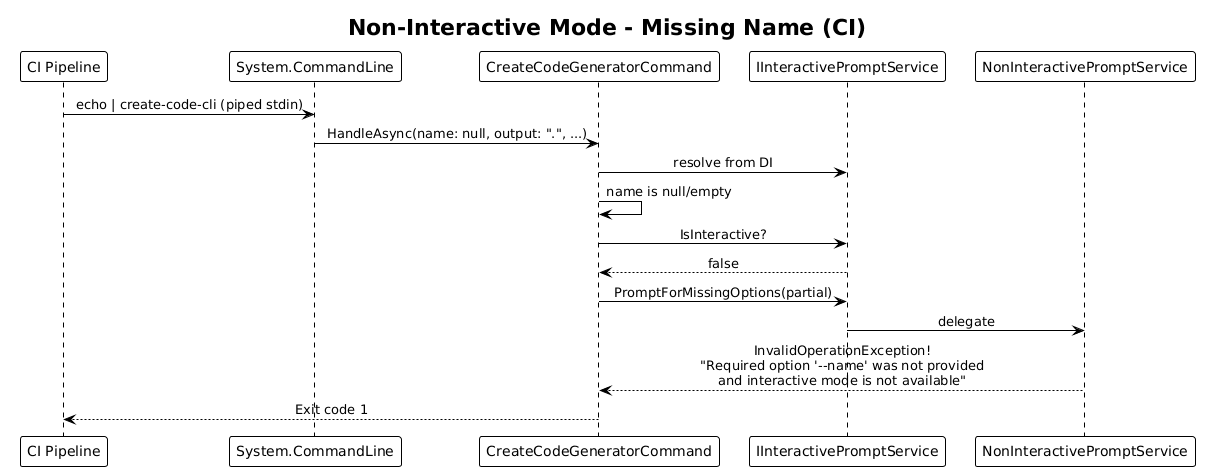

The diagram above was rendered by PlantUML. Its source (embedded in the PNG):
@startuml
!theme plain
skinparam sequenceMessageAlign center

title Non-Interactive Mode - Missing Name (CI)

participant "CI Pipeline" as CI
participant "System.CommandLine" as SCL
participant "CreateCodeGeneratorCommand" as CMD
participant "IInteractivePromptService" as PS
participant "NonInteractivePromptService" as NPS

CI -> SCL: echo | create-code-cli (piped stdin)
SCL -> CMD: HandleAsync(name: null, output: ".", ...)

CMD -> PS: resolve from DI
CMD -> CMD: name is null/empty
CMD -> PS: IsInteractive?
PS --> CMD: false

CMD -> PS: PromptForMissingOptions(partial)
PS -> NPS: delegate
NPS --> CMD: InvalidOperationException!\n"Required option '--name' was not provided\nand interactive mode is not available"

CMD --> CI: Exit code 1
@enduml